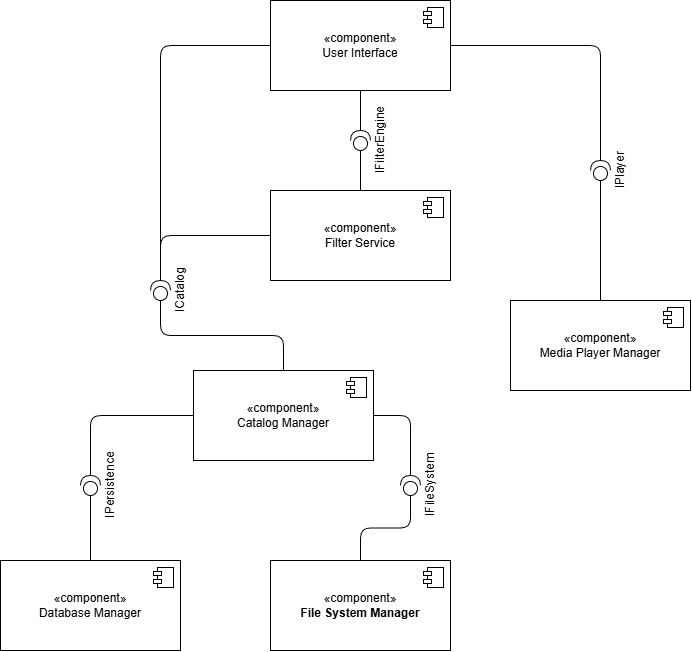

The diagram above was exported from draw.io. Its source (the exported page's mxGraphModel, read from the mxfile embedded in the PNG):
<mxGraphModel dx="731" dy="868" grid="1" gridSize="10" guides="1" tooltips="1" connect="1" arrows="1" fold="1" page="1" pageScale="1" pageWidth="827" pageHeight="1169" background="none" math="0" shadow="0">
  <root>
    <mxCell id="0" />
    <mxCell id="1" parent="0" />
    <mxCell id="25" value="&lt;div&gt;&lt;span style=&quot;color: rgb(0, 0, 0);&quot;&gt;«component»&lt;/span&gt;&lt;/div&gt;User Interface" style="html=1;dropTarget=0;whiteSpace=wrap;" vertex="1" parent="1">
      <mxGeometry x="310" y="110" width="180" height="90" as="geometry" />
    </mxCell>
    <mxCell id="26" value="" style="shape=module;jettyWidth=8;jettyHeight=4;" vertex="1" parent="25">
      <mxGeometry x="1" width="20" height="20" relative="1" as="geometry">
        <mxPoint x="-27" y="7" as="offset" />
      </mxGeometry>
    </mxCell>
    <mxCell id="27" value="&lt;div&gt;&lt;span style=&quot;color: rgb(0, 0, 0);&quot;&gt;«component»&lt;/span&gt;&lt;/div&gt;Catalog Manager" style="html=1;dropTarget=0;whiteSpace=wrap;" vertex="1" parent="1">
      <mxGeometry x="233" y="480" width="180" height="90" as="geometry" />
    </mxCell>
    <mxCell id="28" value="" style="shape=module;jettyWidth=8;jettyHeight=4;" vertex="1" parent="27">
      <mxGeometry x="1" width="20" height="20" relative="1" as="geometry">
        <mxPoint x="-27" y="7" as="offset" />
      </mxGeometry>
    </mxCell>
    <mxCell id="29" value="&lt;div&gt;&lt;span style=&quot;color: rgb(0, 0, 0);&quot;&gt;«component»&lt;/span&gt;&lt;/div&gt;Database Manager" style="html=1;dropTarget=0;whiteSpace=wrap;" vertex="1" parent="1">
      <mxGeometry x="40" y="670" width="180" height="90" as="geometry" />
    </mxCell>
    <mxCell id="30" value="" style="shape=module;jettyWidth=8;jettyHeight=4;" vertex="1" parent="29">
      <mxGeometry x="1" width="20" height="20" relative="1" as="geometry">
        <mxPoint x="-27" y="7" as="offset" />
      </mxGeometry>
    </mxCell>
    <mxCell id="31" value="&lt;div&gt;&lt;span style=&quot;color: rgb(0, 0, 0);&quot;&gt;«component»&lt;/span&gt;&lt;/div&gt;Media Player Manager" style="html=1;dropTarget=0;whiteSpace=wrap;" vertex="1" parent="1">
      <mxGeometry x="550" y="410" width="180" height="90" as="geometry" />
    </mxCell>
    <mxCell id="32" value="" style="shape=module;jettyWidth=8;jettyHeight=4;" vertex="1" parent="31">
      <mxGeometry x="1" width="20" height="20" relative="1" as="geometry">
        <mxPoint x="-27" y="7" as="offset" />
      </mxGeometry>
    </mxCell>
    <mxCell id="33" value="&lt;div&gt;&lt;span style=&quot;color: rgb(0, 0, 0);&quot;&gt;«component»&lt;/span&gt;&lt;/div&gt;Filter Service" style="html=1;dropTarget=0;whiteSpace=wrap;" vertex="1" parent="1">
      <mxGeometry x="310" y="300" width="180" height="90" as="geometry" />
    </mxCell>
    <mxCell id="34" value="" style="shape=module;jettyWidth=8;jettyHeight=4;" vertex="1" parent="33">
      <mxGeometry x="1" width="20" height="20" relative="1" as="geometry">
        <mxPoint x="-27" y="7" as="offset" />
      </mxGeometry>
    </mxCell>
    <mxCell id="45" style="edgeStyle=orthogonalEdgeStyle;html=1;exitX=0;exitY=0.5;exitDx=0;exitDy=0;exitPerimeter=0;flowAnimation=0;shadow=0;jumpStyle=none;endArrow=none;endFill=0;" edge="1" parent="1" source="39" target="27">
      <mxGeometry relative="1" as="geometry" />
    </mxCell>
    <mxCell id="46" style="edgeStyle=orthogonalEdgeStyle;html=1;exitX=1;exitY=0.5;exitDx=0;exitDy=0;exitPerimeter=0;entryX=0;entryY=0.5;entryDx=0;entryDy=0;endArrow=none;endFill=0;" edge="1" parent="1" source="39" target="33">
      <mxGeometry relative="1" as="geometry" />
    </mxCell>
    <mxCell id="66" style="edgeStyle=orthogonalEdgeStyle;html=1;exitX=1;exitY=0.5;exitDx=0;exitDy=0;exitPerimeter=0;entryX=0;entryY=0.5;entryDx=0;entryDy=0;endArrow=none;endFill=0;" edge="1" parent="1" source="39" target="25">
      <mxGeometry relative="1" as="geometry" />
    </mxCell>
    <mxCell id="39" value="ICatalog" style="shape=providedRequiredInterface;html=1;verticalLabelPosition=bottom;sketch=0;rotation=-90;" vertex="1" parent="1">
      <mxGeometry x="190" y="390" width="20" height="20" as="geometry" />
    </mxCell>
    <mxCell id="48" style="edgeStyle=orthogonalEdgeStyle;html=1;exitX=1;exitY=0.5;exitDx=0;exitDy=0;exitPerimeter=0;entryX=0;entryY=0.5;entryDx=0;entryDy=0;endArrow=none;endFill=0;" edge="1" parent="1" source="40" target="27">
      <mxGeometry relative="1" as="geometry" />
    </mxCell>
    <mxCell id="40" value="IPersistence" style="shape=providedRequiredInterface;html=1;verticalLabelPosition=bottom;sketch=0;rotation=-90;" vertex="1" parent="1">
      <mxGeometry x="120" y="585" width="20" height="20" as="geometry" />
    </mxCell>
    <mxCell id="50" style="edgeStyle=orthogonalEdgeStyle;html=1;exitX=1;exitY=0.5;exitDx=0;exitDy=0;exitPerimeter=0;entryX=1;entryY=0.5;entryDx=0;entryDy=0;endArrow=none;endFill=0;" edge="1" parent="1" source="41" target="25">
      <mxGeometry relative="1" as="geometry" />
    </mxCell>
    <mxCell id="41" value="IPlayer" style="shape=providedRequiredInterface;html=1;verticalLabelPosition=bottom;sketch=0;rotation=-90;" vertex="1" parent="1">
      <mxGeometry x="630" y="270" width="20" height="20" as="geometry" />
    </mxCell>
    <mxCell id="47" style="edgeStyle=none;html=1;exitX=0.5;exitY=0;exitDx=0;exitDy=0;entryX=0;entryY=0.5;entryDx=0;entryDy=0;entryPerimeter=0;endSize=6;endArrow=none;endFill=0;" edge="1" parent="1" source="29" target="40">
      <mxGeometry relative="1" as="geometry" />
    </mxCell>
    <mxCell id="49" style="edgeStyle=none;html=1;exitX=0.5;exitY=0;exitDx=0;exitDy=0;entryX=0;entryY=0.5;entryDx=0;entryDy=0;entryPerimeter=0;endArrow=none;endFill=0;" edge="1" parent="1" source="31" target="41">
      <mxGeometry relative="1" as="geometry" />
    </mxCell>
    <mxCell id="53" style="edgeStyle=none;html=1;exitX=1;exitY=0.5;exitDx=0;exitDy=0;exitPerimeter=0;endArrow=none;endFill=0;" edge="1" parent="1" source="51" target="25">
      <mxGeometry relative="1" as="geometry" />
    </mxCell>
    <mxCell id="51" value="IFilterEngine" style="shape=providedRequiredInterface;html=1;verticalLabelPosition=bottom;sketch=0;rotation=-90;" vertex="1" parent="1">
      <mxGeometry x="390" y="240" width="20" height="20" as="geometry" />
    </mxCell>
    <mxCell id="52" style="edgeStyle=none;html=1;exitX=0.5;exitY=0;exitDx=0;exitDy=0;entryX=0;entryY=0.5;entryDx=0;entryDy=0;entryPerimeter=0;endArrow=none;endFill=0;" edge="1" parent="1" source="33" target="51">
      <mxGeometry relative="1" as="geometry" />
    </mxCell>
    <mxCell id="59" value="«component»&lt;br&gt;&lt;b&gt;File System Manager&lt;/b&gt;" style="html=1;dropTarget=0;whiteSpace=wrap;" vertex="1" parent="1">
      <mxGeometry x="310" y="670" width="180" height="90" as="geometry" />
    </mxCell>
    <mxCell id="60" value="" style="shape=module;jettyWidth=8;jettyHeight=4;" vertex="1" parent="59">
      <mxGeometry x="1" width="20" height="20" relative="1" as="geometry">
        <mxPoint x="-27" y="7" as="offset" />
      </mxGeometry>
    </mxCell>
    <mxCell id="65" style="edgeStyle=orthogonalEdgeStyle;html=1;exitX=1;exitY=0.5;exitDx=0;exitDy=0;exitPerimeter=0;entryX=1;entryY=0.5;entryDx=0;entryDy=0;endArrow=none;endFill=0;" edge="1" parent="1" source="61" target="27">
      <mxGeometry relative="1" as="geometry" />
    </mxCell>
    <mxCell id="61" value="IFileSystem" style="shape=providedRequiredInterface;html=1;verticalLabelPosition=bottom;sketch=0;rotation=-90;" vertex="1" parent="1">
      <mxGeometry x="440" y="585" width="20" height="20" as="geometry" />
    </mxCell>
    <mxCell id="64" style="edgeStyle=orthogonalEdgeStyle;html=1;exitX=0.5;exitY=0;exitDx=0;exitDy=0;entryX=0;entryY=0.5;entryDx=0;entryDy=0;entryPerimeter=0;endArrow=none;endFill=0;" edge="1" parent="1" source="59" target="61">
      <mxGeometry relative="1" as="geometry" />
    </mxCell>
  </root>
</mxGraphModel>